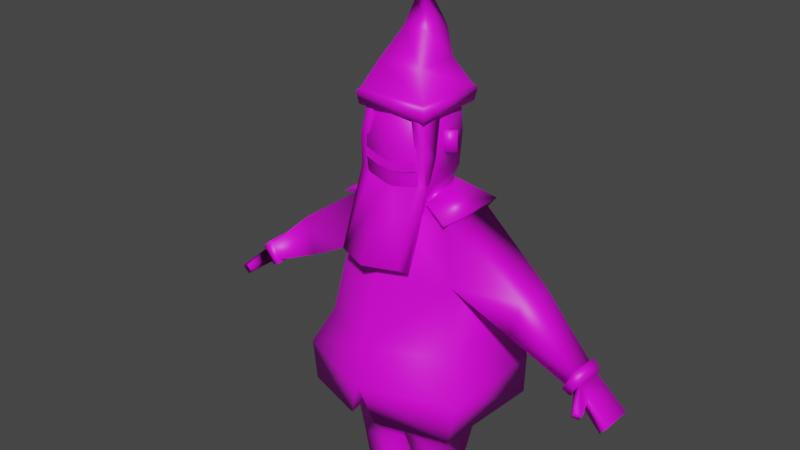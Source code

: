 # Source: Santa.blend  (saved by Blender 3.4.6; exported with 4.5.12 LTS)
import bpy
from mathutils import Matrix  # noqa: F401  (used for matrix-valued properties, if any)

bpy.ops.wm.read_factory_settings(use_empty=True)
scene = bpy.context.scene
scene.name = 'Scene'

# ---- collections
col_collection = bpy.data.collections.new('Collection'); scene.collection.children.link(col_collection)

# ---- images (referenced by path relative to the original .blend; pixels are not part of the script)
import os
ASSET_DIR = os.environ.get("B2B_ASSET_DIR", "")  # directory of the original .blend (textures are referenced by path, not embedded)
HERE = os.path.dirname(os.path.abspath(__file__))  # packed textures are extracted next to this script under _unpacked/

def load_image(name, relpath, width, height, colorspace="sRGB"):
    """Load a texture the original file referenced (path relative to the .blend, or extracted next to this script)."""
    p = next((c for c in (os.path.join(HERE, relpath), os.path.join(ASSET_DIR, relpath)) if relpath and os.path.exists(c)), "")
    if p:
        img = bpy.data.images.load(p, check_existing=True)
        img.name = name
    else:  # same state as the original file: an image datablock whose file is absent (Cycles renders it pink)
        img = bpy.data.images.new(name, width, height)
        img.source = "FILE"
        img.filepath = "//" + (relpath or name)
    img.colorspace_settings.name = colorspace
    return img
img_santa = load_image('Santa', 'Santa.png', 1024, 1024, 'sRGB')
img_hat = load_image('hat', 'hat.png', 1024, 1024, 'sRGB')
img_beard = load_image('beard', 'beard.png', 1024, 1024, 'sRGB')

# ---- materials (node trees are filled in below, after node groups)
mat_santa = bpy.data.materials.new('Santa')
mat_santa.alpha_threshold = 0.0
mat_santa.use_transparent_shadow = False
mat_santa.roughness = 0.5
mat_santa.line_color = (0.0, 0.0, 0.0, 1.0)
mat_hat = bpy.data.materials.new('hat')
mat_hat.use_transparent_shadow = False
mat_beard = bpy.data.materials.new('beard')
mat_beard.use_transparent_shadow = False

# ---- material node trees
mat_santa.use_nodes = True; mat_santa.node_tree.nodes.clear()
_N = mat_santa.node_tree.nodes; _L = mat_santa.node_tree.links
n0 = _N.new('ShaderNodeOutputMaterial'); n0.name = 'Material Output'; n0.location = (300, 300)
n1 = _N.new('ShaderNodeBsdfPrincipled'); n1.name = 'Principled BSDF'; n1.location = (10, 300)
n1.distribution = 'GGX'
n1.subsurface_method = 'RANDOM_WALK_SKIN'
n1.inputs[3].default_value = 1.45
n1.inputs[27].default_value = (0.0, 0.0, 0.0, 1.0)
n1.inputs[28].default_value = 1.0
n2 = _N.new('ShaderNodeTexImage'); n2.name = 'Image Texture'; n2.location = (-280, 271)
n2.image = img_santa
_L.new(n1.outputs[0], n0.inputs[0])
_L.new(n2.outputs[0], n1.inputs[0])
n0.is_active_output = True
mat_hat.use_nodes = True; mat_hat.node_tree.nodes.clear()
_N = mat_hat.node_tree.nodes; _L = mat_hat.node_tree.links
n0 = _N.new('ShaderNodeBsdfPrincipled'); n0.name = 'Principled BSDF'; n0.location = (10, 300)
n0.distribution = 'GGX'
n0.subsurface_method = 'RANDOM_WALK_SKIN'
n0.inputs[3].default_value = 1.45
n0.inputs[27].default_value = (0.0, 0.0, 0.0, 1.0)
n0.inputs[28].default_value = 1.0
n1 = _N.new('ShaderNodeOutputMaterial'); n1.name = 'Material Output'; n1.location = (300, 300)
n2 = _N.new('ShaderNodeTexImage'); n2.name = 'Image Texture'; n2.location = (-280, 271)
n2.image = img_hat
_L.new(n0.outputs[0], n1.inputs[0])
_L.new(n2.outputs[0], n0.inputs[0])
n1.is_active_output = True
mat_beard.use_nodes = True; mat_beard.node_tree.nodes.clear()
_N = mat_beard.node_tree.nodes; _L = mat_beard.node_tree.links
n0 = _N.new('ShaderNodeBsdfPrincipled'); n0.name = 'Principled BSDF'; n0.location = (10, 300)
n0.distribution = 'GGX'
n0.subsurface_method = 'RANDOM_WALK_SKIN'
n0.inputs[3].default_value = 1.45
n0.inputs[27].default_value = (0.0, 0.0, 0.0, 1.0)
n0.inputs[28].default_value = 1.0
n1 = _N.new('ShaderNodeOutputMaterial'); n1.name = 'Material Output'; n1.location = (300, 300)
n2 = _N.new('ShaderNodeTexImage'); n2.name = 'Image Texture'; n2.location = (-280, 271)
n2.image = img_beard
_L.new(n0.outputs[0], n1.inputs[0])
_L.new(n2.outputs[0], n0.inputs[0])
n1.is_active_output = True

# ---- world
world_world = bpy.data.worlds.new('World'); scene.world = world_world
world_world.use_nodes = True; world_world.node_tree.nodes.clear()
_N = world_world.node_tree.nodes; _L = world_world.node_tree.links
n0 = _N.new('ShaderNodeOutputWorld'); n0.name = 'World Output'; n0.location = (300, 300)
n1 = _N.new('ShaderNodeBackground'); n1.name = 'Background'; n1.location = (10, 300)
n1.inputs[0].default_value = (0.05088, 0.05088, 0.05088, 1.0)
_L.new(n1.outputs[0], n0.inputs[0])
n0.is_active_output = True
world_world.color = (0.05088, 0.05088, 0.05088)
world_world.use_sun_shadow = False
world_world.sun_shadow_jitter_overblur = 0.0

# ---- meshes
me_cube_001 = bpy.data.meshes.new('Cube.001')
me_cube_001.from_pydata([(-0.1747, -0.1812, 0.002282), (-0.1942, -0.1812, 0.05871), (-0.2046, 0.08924, 0.001472), (-0.1958, 0.08965, 0.08588), (-0.03707, -0.1996, 0.002282), (-0.03707, -0.1996, 0.05871), (-0.03752, 0.08924, 0.001472), (-0.06264, 0.09366, 0.08588), (-0.1907, -0.01542, 0.001849), (-0.1918, -0.02412, 0.08588), (-0.03731, -0.02398, 0.001849), (-0.05864, -0.02011, 0.08588), (-0.2091, 0.07402, 0.429), (-0.05629, 0.0794, 0.429), (-0.2037, -0.07875, 0.429), (-0.05091, -0.07336, 0.429), (-0.2579, 0.1595, 0.8208), (-0.9156, -0.07924, 0.9798), (-0.9182, 0.05654, 0.9787), (0.0, -0.1896, 0.8218), (-0.3283, 0.2395, 1.047), (-0.2899, -0.1566, 1.04), (-0.2729, 0.1771, 1.311), (-0.2537, -0.1059, 1.311), (-0.2287, 0.1434, 1.545), (-0.2194, -0.09597, 1.554), (0.000448, 0.1453, 1.571), (0.0, -0.1339, 1.579), (0.0, -0.2979, 1.048), (0.0, -0.2391, 1.309), (-0.241, -0.1304, 0.8218), (-0.8885, -0.06912, 0.9437), (-0.8922, 0.06706, 0.9412), (0.0, 0.1595, 0.8208), (0.0, 0.2395, 1.047), (0.0, 0.1771, 1.311), (-0.4963, 0.1215, 1.171), (-0.4849, -0.06382, 1.177), (-0.5385, 0.09223, 1.329), (-0.5323, -0.05734, 1.33), (-0.7598, 0.05751, 1.041), (-0.7541, -0.03618, 1.043), (-0.7869, 0.05026, 1.1), (-0.783, -0.04315, 1.101), (-0.8325, 0.0534, 1.058), (-0.8059, 0.06228, 1.01), (-0.8012, -0.05265, 1.013), (-0.8292, -0.0612, 1.059), (-0.8056, -0.1313, 1.012), (-0.8192, -0.1371, 1.041), (-0.8289, -0.1152, 1.001), (-0.8426, -0.1195, 1.026), (-0.8904, -0.001028, 0.9424), (-0.9169, -0.01135, 0.9792), (-0.1147, -0.1363, 1.673), (-0.1189, -0.1222, 1.97), (-0.1189, 0.1047, 1.698), (-0.1189, 0.1047, 1.97), (0.0, 0.1499, 1.834), (0.0, -0.1561, 1.834), (-0.127, 0.1095, 1.834), (-0.127, -0.1421, 1.834), (0.0, 0.1235, 1.675), (0.0, 0.1235, 1.993), (0.0, -0.1551, 1.651), (0.0, -0.141, 1.993), (-0.1253, -0.1088, 1.643), (-0.127, -0.008757, 1.976), (-0.1391, -0.008757, 1.834), (0.0, -0.008757, 1.993), (0.0, -0.1088, 1.626), (0.0, -0.07583, 1.611), (-0.1239, -0.07524, 1.609), (-0.08858, 0.08195, 1.611), (0.0, 0.08827, 1.612), (-0.3581, 0.2632, 0.7007), (-0.05791, -0.3198, 0.7317), (-0.3653, 0.2609, 0.8824), (-0.3635, -0.2155, 0.8823), (0.0, -0.3468, 0.8925), (-0.3385, -0.2205, 0.7168), (0.0, 0.2806, 0.7428), (0.0, 0.3003, 0.8893), (-0.7512, -0.04495, 1.13), (-0.7199, -0.03968, 1.06), (-0.7264, 0.06561, 1.057), (-0.7554, 0.05558, 1.129), (-0.7561, 0.07133, 1.027), (-0.748, -0.04877, 1.029), (-0.7982, 0.06333, 1.109), (-0.7922, -0.05835, 1.109), (-0.7617, -0.05812, 1.14), (-0.7146, -0.0538, 1.048), (-0.7238, 0.08099, 1.045), (-0.7676, 0.06668, 1.139), (-0.2461, 0.1726, 1.575), (-0.2364, -0.14, 1.573), (0.0, 0.1745, 1.601), (-0.1409, -0.1193, 1.628), (-0.1055, 0.1221, 1.631), (0.0, 0.1285, 1.631), (-0.1762, 0.01183, 1.792), (-0.1762, 0.01183, 1.872), (-0.1602, 0.03579, 1.792), (-0.1602, 0.03579, 1.872), (-0.1278, -0.02059, 1.792), (-0.1278, -0.02059, 1.872), (-0.1117, 0.003369, 1.792), (-0.1117, 0.003369, 1.872)], [], [(8, 9, 3, 2), (2, 3, 7, 6), (10, 11, 5, 4), (4, 5, 1, 0), (8, 10, 4, 0), (11, 9, 1, 5), (11, 7, 13, 15), (2, 6, 10, 8), (6, 7, 11, 10), (0, 1, 9, 8), (14, 15, 19, 30), (3, 9, 14, 12), (7, 3, 12, 13), (9, 11, 15, 14), (28, 21, 78, 79), (13, 12, 16, 33), (15, 13, 33, 19), (12, 14, 30, 16), (21, 20, 77, 78), (20, 21, 23, 22), (22, 23, 37, 36), (71, 72, 25, 27), (23, 21, 28, 29), (44, 18, 53), (44, 45, 32, 18), (46, 31, 52), (32, 52, 53, 18), (20, 34, 82, 77), (20, 22, 35, 34), (33, 16, 75, 81), (22, 24, 26, 35), (23, 29, 27, 25), (83, 86, 94, 91), (24, 22, 36, 38), (25, 24, 38, 39), (23, 25, 39, 37), (46, 47, 17, 31), (85, 84, 92, 93), (42, 43, 90, 89), (40, 42, 89, 87), (43, 47, 51, 49), (40, 41, 46, 45), (42, 40, 45, 44), (43, 42, 44, 47), (48, 49, 51, 50), (46, 41, 48, 50), (41, 43, 49, 48), (47, 46, 50, 51), (47, 44, 53), (53, 52, 31, 17), (17, 47, 53), (32, 45, 52), (45, 46, 52), (68, 67, 57, 60), (56, 60, 58, 62), (54, 61, 68, 66), (59, 65, 55, 61), (73, 74, 100, 99), (69, 67, 55, 65), (64, 59, 61, 54), (66, 70, 64, 54), (66, 68, 60, 56), (60, 57, 63, 58), (63, 57, 67, 69), (61, 55, 67, 68), (56, 62, 74, 73), (66, 56, 73, 72), (70, 66, 72, 71), (75, 80, 78, 77), (80, 76, 79, 78), (77, 82, 81, 75), (16, 30, 80, 75), (19, 76, 80, 30), (76, 19, 79), (39, 38, 86, 83), (38, 36, 85, 86), (36, 37, 84, 85), (37, 39, 83, 84), (92, 91, 90, 88), (93, 92, 88, 87), (94, 93, 87, 89), (91, 94, 89, 90), (43, 41, 88, 90), (84, 83, 91, 92), (41, 40, 87, 88), (86, 85, 93, 94), (98, 99, 95, 96), (99, 100, 97, 95), (25, 72, 98, 96), (24, 25, 96, 95), (72, 73, 99, 98), (26, 24, 95, 97), (101, 102, 104, 103), (103, 104, 108, 107), (107, 108, 106, 105), (105, 106, 102, 101), (103, 107, 105, 101), (108, 104, 102, 106)])
me_cube_001.polygons.foreach_set('use_smooth', [True] * 98)
_uv = me_cube_001.uv_layers.new(name='UVMap')
_uv.uv.foreach_set('vector', [0.7174, 0.4222, 0.7245, 0.4629, 0.6687, 0.4668, 0.6659, 0.4262, 0.9146, 0.4933, 0.9097, 0.5282, 0.8443, 0.5293, 0.8325, 0.4933, 0.4966, 0.4068, 0.4952, 0.3651, 0.5832, 0.38, 0.5829, 0.4077, 0.4013, 0.8746, 0.3736, 0.8746, 0.3735, 0.7969, 0.4013, 0.8064, 0.9066, 0.4654, 0.8312, 0.4631, 0.8292, 0.4162, 0.897, 0.4212, 0.8879, 0.9233, 0.8955, 0.8584, 0.9491, 0.858, 0.9491, 0.9349, 0.4952, 0.3651, 0.4393, 0.3643, 0.4485, 0.1961, 0.5235, 0.1971, 0.9146, 0.4933, 0.8325, 0.4933, 0.8312, 0.4631, 0.9066, 0.4654, 0.441, 0.4062, 0.4393, 0.3643, 0.4952, 0.3651, 0.4966, 0.4068, 0.7989, 0.4162, 0.8005, 0.4449, 0.7245, 0.4629, 0.7174, 0.4222, 0.7609, 0.1749, 0.8348, 0.1739, 0.8684, 0.369, 0.7472, 0.369, 0.6687, 0.4668, 0.7245, 0.4629, 0.7625, 0.6288, 0.6876, 0.634, 0.8443, 0.5293, 0.9097, 0.5282, 0.9136, 0.6653, 0.8386, 0.6667, 0.7621, 0.005153, 0.8266, 0.004282, 0.8348, 0.1739, 0.7609, 0.1749, 0.07636, 0.3642, 0.1924, 0.4603, 0.1721, 0.5398, 0.02838, 0.422, 0.8386, 0.6667, 0.9136, 0.6653, 0.9357, 0.8495, 0.8091, 0.8495, 0.5235, 0.1971, 0.4485, 0.1961, 0.4117, 0.004282, 0.5832, 0.00601, 0.6876, 0.634, 0.7625, 0.6288, 0.8005, 0.8205, 0.6582, 0.8303, 0.4373, 0.5518, 0.6322, 0.5405, 0.6458, 0.6182, 0.412, 0.625, 0.6322, 0.5405, 0.4373, 0.5518, 0.4575, 0.4213, 0.5966, 0.4162, 0.2156, 0.6055, 0.2912, 0.6191, 0.294, 0.7421, 0.2467, 0.7334, 0.2521, 0.1573, 0.2996, 0.1944, 0.3197, 0.2426, 0.2403, 0.1664, 0.2606, 0.347, 0.1924, 0.4603, 0.07636, 0.3642, 0.1562, 0.2656, 0.1947, 0.9245, 0.1866, 0.8744, 0.212, 0.8828, 0.5464, 0.9095, 0.5678, 0.9074, 0.5695, 0.9581, 0.5524, 0.9624, 0.2603, 0.8817, 0.2926, 0.8744, 0.2926, 0.9078, 0.6276, 0.7874, 0.6279, 0.754, 0.6474, 0.7491, 0.6474, 0.7825, 0.06636, 0.6247, 0.07506, 0.7853, 0.004282, 0.786, 0.007856, 0.6055, 0.06636, 0.6247, 0.1708, 0.6525, 0.178, 0.786, 0.07506, 0.7853, 0.9557, 0.191, 0.9411, 0.06638, 0.9957, 0.004282, 0.9957, 0.1784, 0.123, 0.931, 0.03544, 0.9072, 0.02445, 0.7945, 0.123, 0.7969, 0.2606, 0.347, 0.1562, 0.2656, 0.2403, 0.1664, 0.3197, 0.2426, 0.6976, 0.4011, 0.6972, 0.3517, 0.7027, 0.3462, 0.7027, 0.4075, 0.653, 0.2871, 0.5918, 0.2246, 0.6266, 0.1136, 0.6861, 0.1253, 0.7386, 0.3306, 0.653, 0.2871, 0.6861, 0.1253, 0.7386, 0.1521, 0.2606, 0.347, 0.3197, 0.2426, 0.3769, 0.4234, 0.3126, 0.4692, 0.7376, 0.3922, 0.7113, 0.3964, 0.7157, 0.3407, 0.7376, 0.3392, 0.6616, 0.3467, 0.6629, 0.3985, 0.6567, 0.4054, 0.6557, 0.3392, 0.6289, 0.3928, 0.6293, 0.3469, 0.634, 0.3396, 0.6342, 0.3994, 0.5986, 0.396, 0.6289, 0.3928, 0.6342, 0.3994, 0.5918, 0.4027, 0.6458, 0.9345, 0.6349, 0.9187, 0.6359, 0.8865, 0.6458, 0.8818, 0.2463, 0.9355, 0.2459, 0.8895, 0.2603, 0.8817, 0.2604, 0.9382, 0.5438, 0.8817, 0.5695, 0.8819, 0.5678, 0.9074, 0.5464, 0.9095, 0.2339, 0.9638, 0.1993, 0.9511, 0.1947, 0.9245, 0.2373, 0.9392, 0.7826, 0.3776, 0.7826, 0.3935, 0.768, 0.3912, 0.7692, 0.3776, 0.7897, 0.8657, 0.8002, 0.8388, 0.8002, 0.8845, 0.7902, 0.8906, 0.4019, 0.932, 0.3735, 0.9374, 0.3869, 0.8849, 0.4019, 0.8831, 0.6349, 0.9187, 0.6119, 0.9096, 0.6241, 0.8817, 0.6359, 0.8865, 0.2373, 0.9392, 0.1947, 0.9245, 0.212, 0.8828, 0.6474, 0.7491, 0.6279, 0.754, 0.6282, 0.7205, 0.6474, 0.7158, 0.2373, 0.8913, 0.2373, 0.9392, 0.212, 0.8828, 0.2926, 0.9413, 0.2604, 0.9382, 0.2926, 0.9078, 0.2604, 0.9382, 0.2603, 0.8817, 0.2926, 0.9078, 0.4774, 0.7842, 0.476, 0.7158, 0.5317, 0.7184, 0.5352, 0.7842, 0.3064, 0.924, 0.3026, 0.8667, 0.3644, 0.8551, 0.3645, 0.9275, 0.4157, 0.8649, 0.4117, 0.7857, 0.4774, 0.7842, 0.4296, 0.8787, 0.3151, 0.06537, 0.3627, 0.004282, 0.4032, 0.04884, 0.3652, 0.1032, 0.7369, 0.9242, 0.7803, 0.9288, 0.7812, 0.9388, 0.7295, 0.9336, 0.9399, 0.3024, 0.877, 0.3038, 0.8807, 0.2614, 0.9399, 0.2506, 0.2607, 0.1371, 0.3151, 0.06537, 0.3652, 0.1032, 0.3129, 0.1628, 0.3091, 0.1793, 0.2553, 0.1494, 0.2607, 0.1371, 0.3129, 0.1628, 0.4296, 0.8787, 0.4774, 0.7842, 0.5352, 0.7842, 0.5339, 0.851, 0.3026, 0.8667, 0.3068, 0.812, 0.365, 0.7969, 0.3644, 0.8551, 0.9399, 0.3542, 0.8807, 0.3502, 0.877, 0.3038, 0.9399, 0.3024, 0.4117, 0.7857, 0.4203, 0.7198, 0.476, 0.7158, 0.4774, 0.7842, 0.3064, 0.924, 0.3645, 0.9275, 0.365, 0.9632, 0.3215, 0.9658, 0.4296, 0.8787, 0.5339, 0.851, 0.523, 0.8955, 0.4463, 0.8955, 0.2553, 0.1494, 0.3091, 0.1793, 0.2996, 0.1944, 0.2521, 0.1573, 0.6497, 0.7072, 0.4117, 0.7072, 0.412, 0.625, 0.6458, 0.6182, 0.113, 0.5969, 0.004282, 0.5034, 0.02838, 0.422, 0.1721, 0.5398, 0.3767, 0.6088, 0.3767, 0.7883, 0.3114, 0.7826, 0.3026, 0.6055, 0.877, 0.1891, 0.8814, 0.04675, 0.9325, 0.004282, 0.9325, 0.2421, 0.5438, 0.7158, 0.619, 0.7326, 0.619, 0.8731, 0.5454, 0.8358, 0.8793, 0.9371, 0.8091, 0.9053, 0.8793, 0.858, 0.7386, 0.1521, 0.6861, 0.1253, 0.6974, 0.004282, 0.7327, 0.02229, 0.1866, 0.7325, 0.2467, 0.7334, 0.2671, 0.8608, 0.2374, 0.8647, 0.2467, 0.7334, 0.294, 0.7421, 0.294, 0.8658, 0.2671, 0.8608, 0.3126, 0.4692, 0.3769, 0.4234, 0.4032, 0.5664, 0.3706, 0.5847, 0.6289, 0.8468, 0.6276, 0.796, 0.6477, 0.8023, 0.6477, 0.8469, 0.5781, 0.9165, 0.5857, 0.8817, 0.6033, 0.8822, 0.5966, 0.9132, 0.5842, 0.9566, 0.5781, 0.9165, 0.5966, 0.9132, 0.6033, 0.9499, 0.6472, 0.3392, 0.6472, 0.4005, 0.6342, 0.3994, 0.634, 0.3396, 0.6293, 0.3469, 0.5997, 0.3499, 0.5926, 0.3436, 0.634, 0.3396, 0.6629, 0.3985, 0.6976, 0.4011, 0.7027, 0.4075, 0.6567, 0.4054, 0.5997, 0.3499, 0.5986, 0.396, 0.5918, 0.4027, 0.5926, 0.3436, 0.6972, 0.3517, 0.6616, 0.3467, 0.6557, 0.3392, 0.7027, 0.3462, 0.7122, 0.8388, 0.7295, 0.9336, 0.6582, 0.966, 0.6629, 0.8444, 0.7295, 0.9336, 0.7812, 0.9388, 0.7798, 0.966, 0.6582, 0.966, 0.1315, 0.9016, 0.1568, 0.8915, 0.1668, 0.9131, 0.1416, 0.9232, 0.3853, 0.7444, 0.39, 0.6268, 0.4008, 0.6055, 0.4008, 0.7591, 0.1568, 0.8915, 0.1569, 0.8144, 0.1668, 0.7945, 0.1668, 0.9131, 0.02445, 0.7945, 0.03544, 0.9072, 0.01527, 0.9159, 0.004282, 0.7949, 0.4435, 0.9051, 0.4435, 0.944, 0.432, 0.943, 0.432, 0.9041, 0.9024, 0.3742, 0.9085, 0.4065, 0.8831, 0.4029, 0.877, 0.3706, 0.4117, 0.9436, 0.4117, 0.9044, 0.4235, 0.9041, 0.4235, 0.9433, 0.9429, 0.3634, 0.9429, 0.4025, 0.9171, 0.4019, 0.9171, 0.3627, 0.9024, 0.3742, 0.877, 0.3706, 0.8831, 0.3627, 0.9085, 0.3663, 0.7472, 0.4067, 0.7472, 0.3804, 0.7594, 0.3776, 0.7594, 0.4039])
me_cube_001.materials.append(mat_santa)
me_cube_001.use_paint_bone_selection = False
me_cube_001.use_paint_mask = True
me_cube_001.update()
me_plane = bpy.data.meshes.new('Plane')
me_plane.from_pydata([(-0.1469, -0.1469, 1.944), (0.1469, -0.1469, 1.944), (-0.1469, 0.1469, 1.944), (0.1469, 0.1469, 1.944), (0.0, 0.0, 1.975), (-0.1554, 0.1554, 1.996), (0.1554, -0.1554, 1.996), (-0.1554, -0.1554, 1.996), (0.1554, 0.1554, 1.996), (-0.1429, 0.1429, 2.006), (0.1429, -0.1429, 2.006), (-0.1429, -0.1429, 2.006), (0.1429, 0.1429, 2.006), (-0.02058, 0.05883, 2.324), (0.02058, 0.01768, 2.324), (-0.02058, 0.01768, 2.324), (0.02058, 0.05883, 2.324), (-0.02979, 0.0674, 2.331), (0.02979, 0.007824, 2.331), (-0.02979, 0.007824, 2.331), (0.02979, 0.0674, 2.331), (-0.02979, 0.0674, 2.373), (0.02979, 0.007824, 2.373), (-0.02979, 0.007824, 2.373), (0.02979, 0.0674, 2.373), (-0.09262, -0.09866, 2.112), (-0.05461, -0.009719, 2.218), (0.05461, -0.009719, 2.218), (0.09262, -0.09866, 2.112), (0.09262, 0.08657, 2.112), (0.05461, 0.09949, 2.218), (-0.05461, 0.09949, 2.218), (-0.09262, 0.08657, 2.112), (0.0, 0.03761, 2.389)], [], [(1, 4, 3), (2, 4, 0), (3, 4, 2), (0, 4, 1), (3, 8, 6, 1), (0, 7, 5, 2), (2, 5, 8, 3), (1, 6, 7, 0), (7, 11, 9, 5), (6, 10, 11, 7), (5, 9, 12, 8), (8, 12, 10, 6), (27, 14, 15, 26), (31, 13, 16, 30), (26, 15, 13, 31), (30, 16, 14, 27), (14, 18, 19, 15), (13, 17, 20, 16), (15, 19, 17, 13), (16, 20, 18, 14), (19, 23, 21, 17), (20, 24, 22, 18), (18, 22, 23, 19), (17, 21, 24, 20), (22, 33, 23), (12, 29, 28, 10), (29, 30, 27, 28), (11, 25, 32, 9), (25, 26, 31, 32), (9, 32, 29, 12), (32, 31, 30, 29), (10, 28, 25, 11), (28, 27, 26, 25), (21, 33, 24), (23, 33, 21), (24, 33, 22)])
me_plane.polygons.foreach_set('use_smooth', [True] * 36)
_uv = me_plane.uv_layers.new(name='UVMap')
_uv.uv.foreach_set('vector', [0.9978, 0.3199, 0.8359, 0.161, 0.683, 0.3199, 0.683, 0.002156, 0.8359, 0.161, 0.9978, 0.002156, 0.683, 0.3199, 0.8359, 0.161, 0.683, 0.002156, 0.9978, 0.002156, 0.8359, 0.161, 0.9978, 0.3199, 0.3517, 0.4354, 0.3426, 0.4884, 0.6787, 0.4884, 0.6695, 0.4354, 0.3517, 0.002156, 0.3426, 0.0551, 0.6787, 0.0551, 0.6695, 0.002156, 0.01131, 0.4357, 0.002156, 0.4824, 0.3383, 0.4824, 0.3291, 0.4357, 0.01131, 0.002156, 0.002156, 0.05627, 0.3383, 0.05627, 0.3291, 0.002156, 0.3426, 0.0551, 0.3561, 0.06887, 0.6651, 0.06887, 0.6787, 0.0551, 0.002156, 0.05627, 0.01573, 0.06927, 0.3247, 0.06927, 0.3383, 0.05627, 0.002156, 0.4824, 0.01573, 0.4984, 0.3247, 0.4984, 0.3383, 0.4824, 0.3426, 0.4884, 0.3561, 0.5021, 0.6651, 0.5021, 0.6787, 0.4884, 0.1112, 0.3141, 0.148, 0.4313, 0.1925, 0.4313, 0.2293, 0.3141, 0.1112, 0.7261, 0.148, 0.8485, 0.1925, 0.8485, 0.2293, 0.7261, 0.5001, 0.3117, 0.5297, 0.4311, 0.5742, 0.4311, 0.6182, 0.3117, 0.403, 0.745, 0.447, 0.8644, 0.4915, 0.8644, 0.5211, 0.745, 0.7373, 0.6653, 0.7468, 0.6753, 0.7468, 0.6108, 0.7373, 0.6208, 0.6932, 0.6208, 0.683, 0.6108, 0.683, 0.6753, 0.6932, 0.6653, 0.7373, 0.6208, 0.7468, 0.6108, 0.683, 0.6108, 0.6932, 0.6208, 0.6932, 0.6653, 0.683, 0.6753, 0.7468, 0.6753, 0.7373, 0.6653, 0.7474, 0.5367, 0.7474, 0.4921, 0.683, 0.4921, 0.683, 0.5367, 0.7474, 0.4654, 0.7474, 0.4208, 0.683, 0.4208, 0.683, 0.4654, 0.7474, 0.6065, 0.7474, 0.5614, 0.683, 0.5614, 0.683, 0.6065, 0.7474, 0.3941, 0.7474, 0.3528, 0.683, 0.3528, 0.683, 0.3941, 0.7474, 0.5614, 0.7152, 0.541, 0.683, 0.5614, 0.3561, 0.5021, 0.417, 0.6248, 0.6173, 0.6248, 0.6651, 0.5021, 0.417, 0.6248, 0.403, 0.745, 0.5211, 0.745, 0.6173, 0.6248, 0.3561, 0.06887, 0.4039, 0.1915, 0.6042, 0.1915, 0.6651, 0.06887, 0.4039, 0.1915, 0.5001, 0.3117, 0.6182, 0.3117, 0.6042, 0.1915, 0.01573, 0.4984, 0.07006, 0.6279, 0.2704, 0.6279, 0.3247, 0.4984, 0.07006, 0.6279, 0.1112, 0.7261, 0.2293, 0.7261, 0.2704, 0.6279, 0.01573, 0.06927, 0.07006, 0.1887, 0.2704, 0.1887, 0.3247, 0.06927, 0.07006, 0.1887, 0.1112, 0.3141, 0.2293, 0.3141, 0.2704, 0.1887, 0.7474, 0.3528, 0.7152, 0.3243, 0.683, 0.3528, 0.7474, 0.4921, 0.7152, 0.4697, 0.683, 0.4921, 0.7474, 0.4208, 0.7152, 0.3984, 0.683, 0.4208])
me_plane.materials.append(mat_hat)
me_plane.use_paint_bone_selection = False
me_plane.use_paint_mask = True
me_plane.update()
me_cube_002 = bpy.data.meshes.new('Cube.002')
me_cube_002.from_pydata([(-0.1472, -0.1363, 1.704), (0.0, -0.1473, 1.686), (-0.1203, -0.08667, 1.639), (0.0, -0.08667, 1.626), (-0.1314, -0.2677, 1.415), (0.0, -0.3175, 1.409), (-0.142, -0.2212, 1.384), (0.0, -0.2212, 1.367), (-0.1052, -0.1343, 1.695), (-0.1201, -0.1369, 1.948), (-0.1443, -0.04849, 1.951), (-0.08754, -0.1407, 1.948), (-0.1069, -0.1431, 1.821), (-0.1442, -0.1445, 1.828), (-0.1489, -0.07554, 1.797), (-0.1146, -0.1488, 1.753), (0.0, -0.1569, 1.73), (-0.1146, -0.1488, 1.79), (0.0, -0.1576, 1.764), (-0.0573, -0.1542, 1.736), (-0.0573, -0.1542, 1.773), (-0.1073, -0.04849, 1.951), (-0.1118, -0.07554, 1.797), (-0.08754, -0.1242, 1.948)], [], [(6, 7, 5, 4), (0, 2, 6, 4), (2, 3, 7, 6), (1, 8, 4, 5), (13, 12, 11, 9), (4, 8, 0), (14, 13, 9, 10), (2, 0, 13, 14), (0, 8, 12, 13), (19, 16, 18, 20), (15, 19, 20, 17), (14, 10, 21, 22), (14, 22, 2), (11, 12, 23)])
me_cube_002.polygons.foreach_set('use_smooth', [1, 1, 1, 1, 1, 1, 1, 1, 1, 0, 0, 1, 1, 1])
_uv = me_cube_002.uv_layers.new(name='UVMap')
_uv.uv.foreach_set('vector', [0.6264, 0.4866, 0.6369, 0.7266, 0.4607, 0.7266, 0.5324, 0.5014, 0.3591, 0.5595, 0.2509, 0.4732, 0.3689, 0.001861, 0.4569, 0.03451, 0.7011, 0.4828, 0.4976, 0.4783, 0.4607, 0.001861, 0.7011, 0.01001, 0.001861, 0.4496, 0.178, 0.4189, 0.2472, 0.9205, 0.0245, 0.9613, 0.2268, 0.1992, 0.1653, 0.2146, 0.1179, 0.006658, 0.1727, 0.001861, 0.2472, 0.9205, 0.178, 0.4189, 0.2472, 0.3998, 0.2974, 0.7356, 0.4223, 0.7582, 0.4569, 0.9571, 0.3149, 0.9981, 0.2509, 0.4732, 0.3591, 0.5595, 0.4223, 0.7582, 0.2974, 0.7356, 0.2472, 0.3998, 0.178, 0.4189, 0.1653, 0.2146, 0.2268, 0.1992, 0.7048, 0.6272, 0.7168, 0.5309, 0.7713, 0.5432, 0.7643, 0.6407, 0.7118, 0.7279, 0.7048, 0.6272, 0.7643, 0.6407, 0.7713, 0.7414, 0.7671, 0.2628, 0.7671, 0.5255, 0.7048, 0.5272, 0.7048, 0.2645, 0.7671, 0.2628, 0.7048, 0.2645, 0.7109, 0.001861, 0.6406, 0.701, 0.6681, 0.4866, 0.6681, 0.705])
me_cube_002.materials.append(mat_beard)
me_cube_002.use_paint_bone_selection = False
me_cube_002.use_paint_mask = True
me_cube_002.update()
arm_metarig = bpy.data.armatures.new('metarig')  # bones are not reproduced

# ---- objects
ob_santa = bpy.data.objects.new('santa', me_cube_001)
ob_hat = bpy.data.objects.new('hat', me_plane)
ob_beard = bpy.data.objects.new('beard', me_cube_002)
ob_metarig = bpy.data.objects.new('metarig', arm_metarig)

# ---- transforms, parenting, visibility, modifiers, constraints
ob_santa.parent = ob_metarig
ob_santa.location = (0.0, 0.0, 0.0)
_vg = ob_santa.vertex_groups.new(name='spine')
for _i, _w in zip([16, 19, 20, 21, 28, 30, 33, 34, 75, 76, 77, 78, 79, 80, 81, 82], [0.1653, 0.1915, 0.1251, 0.0818, 0.4692, 0.06895, 0.6819, 0.6688, 0.1516, 0.2764, 0.1217, 0.07325, 0.4628, 0.08823, 0.6486, 0.7122]): _vg.add([_i], _w, 'REPLACE')
_vg = ob_santa.vertex_groups.new(name='spine.001')
_vg = ob_santa.vertex_groups.new(name='spine.002')
_vg.add([20, 21, 22, 23, 28, 29, 34, 35], 1.0, 'REPLACE')
_vg = ob_santa.vertex_groups.new(name='spine.003')
_vg.add([22, 23, 26, 27, 29, 35, 71, 74, 97, 100], 1.0, 'REPLACE')
_vg = ob_santa.vertex_groups.new(name='neck')
for _i, _w in zip([26, 27, 29, 35, 54, 56, 58, 62, 66, 70, 71, 72, 73, 74, 97, 98, 99, 100, 101, 102, 103, 104, 105, 106, 107, 108], [0.4017, 0.1464, 0.001887, 0.0525, 0.0002158, 0.0489, 0.02338, 0.1851, 0.04939, 0.1987, 0.4509, 0.1016, 0.1107, 0.4221, 0.3835, 0.07991, 0.1117, 0.3504, 0.3471, 0.3659, 0.3481, 0.3664, 0.3334, 0.3757, 0.34, 0.3784]): _vg.add([_i], _w, 'REPLACE')
_vg = ob_santa.vertex_groups.new(name='head')
for _i, _w in zip([54, 55, 56, 57, 58, 59, 60, 61, 62, 63, 64, 65, 66, 67, 68, 69, 72, 73, 74, 97, 98, 99, 100, 101, 102, 103, 104, 105, 106, 107, 108], [0.1576, 0.8975, 0.6491, 0.4777, 0.7608, 0.8054, 0.8399, 0.8267, 0.5801, 0.4061, 1.0, 0.889, 0.1095, 0.8435, 0.8505, 0.7065, 0.06127, 0.1706, 0.2204, 0.0382, 0.04715, 0.08896, 0.1243, 0.5254, 0.5097, 0.5231, 0.509, 0.5405, 0.5021, 0.5255, 0.4991]): _vg.add([_i], _w, 'REPLACE')
_vg = ob_santa.vertex_groups.new(name='shoulder.L')
for _i, _w in zip([27, 28, 29, 70, 71, 72, 96, 98], [0.6017, 0.00967, 0.1064, 0.08812, 0.1999, 0.042, 0.01139, 0.03826]): _vg.add([_i], _w, 'REPLACE')
_vg = ob_santa.vertex_groups.new(name='upper_arm.L')
_vg = ob_santa.vertex_groups.new(name='forearm.L')
_vg = ob_santa.vertex_groups.new(name='hand.L')
_vg = ob_santa.vertex_groups.new(name='hand.L.001')
_vg = ob_santa.vertex_groups.new(name='thumb.L')
_vg = ob_santa.vertex_groups.new(name='shoulder.R')
for _i, _w in zip([22, 23, 24, 25, 26, 27, 29, 35, 54, 56, 58, 60, 62, 66, 68, 70, 71, 72, 73, 74, 95, 96, 97, 98, 99, 100], [0.09419, 0.08997, 0.8397, 0.8414, 0.108, 0.08566, 0.01708, 0.004133, 0.1029, 0.1891, 0.02747, 0.03196, 0.1268, 0.2113, 0.005623, 0.02556, 0.05882, 0.5046, 0.5936, 0.2036, 0.8725, 0.7865, 0.1547, 0.569, 0.6634, 0.2172]): _vg.add([_i], _w, 'REPLACE')
_vg = ob_santa.vertex_groups.new(name='upper_arm.R')
for _i, _w in zip([22, 23, 24, 25, 36, 37, 38, 39, 95, 96], [0.7036, 0.7102, 0.1066, 0.06356, 0.108, 0.1667, 0.9033, 0.8293, 0.07601, 0.05409]): _vg.add([_i], _w, 'REPLACE')
_vg = ob_santa.vertex_groups.new(name='forearm.R')
for _i, _w in zip([32, 36, 37, 38, 39, 40, 41, 42, 43, 44, 45, 46, 47, 83, 84, 85, 86, 87, 88, 89, 90, 91, 92, 93, 94], [0.002609, 0.8808, 0.8072, 0.07923, 0.1346, 0.5914, 0.7379, 0.6958, 0.5205, 0.1185, 0.1125, 0.05773, 0.005829, 0.9078, 0.8658, 0.3185, 0.8382, 0.5474, 0.7413, 0.7329, 0.6002, 0.8298, 0.7391, 0.3262, 0.8199]): _vg.add([_i], _w, 'REPLACE')
_vg = ob_santa.vertex_groups.new(name='hand.R')
for _i, _w in zip([18, 32, 40, 41, 42, 43, 44, 45, 47, 83, 84, 85, 86, 87, 88, 89, 90, 91, 92, 93, 94], [0.1244, 0.1664, 0.3498, 0.09803, 0.2441, 0.3219, 0.7384, 0.7217, 0.001257, 0.05588, 0.1156, 0.6789, 0.1263, 0.4144, 0.1315, 0.2143, 0.2666, 0.1073, 0.2159, 0.6643, 0.1395]): _vg.add([_i], _w, 'REPLACE')
_vg = ob_santa.vertex_groups.new(name='hand.R.001')
for _i, _w in zip([17, 18, 31, 32, 44, 45, 46, 52, 53], [0.7719, 0.8371, 0.8489, 0.7853, 0.07426, 0.09843, 0.01936, 0.9752, 0.9591]): _vg.add([_i], _w, 'REPLACE')
_vg = ob_santa.vertex_groups.new(name='thumb.R')
_vg.add([43, 47, 48, 49, 50, 51], 1.0, 'REPLACE')
_vg = ob_santa.vertex_groups.new(name='thigh.L')
_vg = ob_santa.vertex_groups.new(name='shin.L')
_vg = ob_santa.vertex_groups.new(name='foot.L')
_vg = ob_santa.vertex_groups.new(name='thigh.R')
for _i, _w in zip([12, 14, 15, 16, 19, 30, 33], [0.8927, 0.5162, 0.5118, 0.7937, 0.7247, 0.867, 0.2819]): _vg.add([_i], _w, 'REPLACE')
_vg = ob_santa.vertex_groups.new(name='shin.R')
for _i, _w in zip([2, 3, 6, 7, 8, 9, 10, 12, 13, 14, 15, 19, 30, 76, 80], [0.4168, 0.4545, 0.4111, 0.4624, 0.06796, 0.04408, 0.04746, 0.08391, 0.0817, 0.4762, 0.4804, 0.05257, 0.03443, 0.01315, 0.000486]): _vg.add([_i], _w, 'REPLACE')
_vg = ob_santa.vertex_groups.new(name='foot.R')
for _i, _w in zip([0, 1, 2, 3, 4, 5, 6, 7, 8, 9, 10, 11], [0.991, 0.9897, 0.5796, 0.5311, 0.9969, 0.9979, 0.5861, 0.5269, 0.9296, 0.9425, 0.9498, 0.9691]): _vg.add([_i], _w, 'REPLACE')
_m = ob_santa.modifiers.new('Mirror', 'MIRROR')
_m = ob_santa.modifiers.new('Armature', 'ARMATURE')
_m.object = ob_metarig
ob_hat.parent = ob_metarig
ob_hat.location = (0.0, 0.0, 0.0)
_vg = ob_hat.vertex_groups.new(name='hat')
for _i, _w in zip([0, 1, 2, 3, 4, 5, 6, 7, 8, 9, 10, 11, 12, 25, 28, 29, 32], [0.5015, 0.4876, 0.5004, 0.4917, 0.9986, 0.4395, 0.4421, 0.4537, 0.4311, 0.4215, 0.4283, 0.4387, 0.4135, 0.3453, 0.3396, 0.3024, 0.3107]): _vg.add([_i], _w, 'REPLACE')
_vg = ob_hat.vertex_groups.new(name='hat.001')
for _i, _w in zip([25, 26, 27, 28, 29, 30, 31, 32], [0.2029, 0.3354, 0.3336, 0.2002, 0.1862, 0.3423, 0.3421, 0.1925]): _vg.add([_i], _w, 'REPLACE')
_vg = ob_hat.vertex_groups.new(name='hat.002')
for _i, _w in zip([13, 14, 15, 16, 17, 18, 19, 20, 21, 22, 23, 24, 26, 27, 30, 31, 33], [0.1893, 0.1888, 0.1895, 0.189, 0.1875, 0.189, 0.1895, 0.1874, 0.2045, 0.2088, 0.209, 0.2045, 0.3082, 0.2999, 0.3197, 0.3225, 0.2067]): _vg.add([_i], _w, 'REPLACE')
_m = ob_hat.modifiers.new('Armature', 'ARMATURE')
_m.object = ob_metarig
ob_beard.parent = ob_metarig
ob_beard.location = (0.0, 0.0, 0.0)
_vg = ob_beard.vertex_groups.new(name='beard')
for _i, _w in zip([3, 4, 5, 6, 7], [0.9864, 0.9847, 0.9981, 0.9944, 0.9993]): _vg.add([_i], _w, 'REPLACE')
_vg = ob_beard.vertex_groups.new(name='head')
_vg.add([0, 1, 2, 8, 9, 10, 11, 12, 13, 14, 15, 16, 17, 18, 19, 20, 21, 22, 23], 1.0, 'REPLACE')
_m = ob_beard.modifiers.new('Mirror', 'MIRROR')
_m.use_clip = True
_m = ob_beard.modifiers.new('Armature', 'ARMATURE')
_m.object = ob_metarig
ob_metarig.location = (0.0, 0.0, 0.0)
ob_metarig.show_in_front = True

# ---- collection membership
col_collection.objects.link(ob_santa)
col_collection.objects.link(ob_hat)
col_collection.objects.link(ob_beard)
col_collection.objects.link(ob_metarig)

# ---- scene / render settings (as saved in the file)
scene.frame_start = 0; scene.frame_end = 119; scene.frame_set(21)
scene.render.engine = 'BLENDER_EEVEE_NEXT'
scene.render.fps = 60
scene.cycles.sampling_pattern = 'TABULATED_SOBOL'
scene.cycles.use_light_tree = False
scene.view_settings.view_transform = 'Filmic'
bpy.context.view_layer.update()

# ---- added for rendering (the .blend has no active camera and no usable light): camera, sun
cam_auto = bpy.data.cameras.new('AutoCamera')
cam_auto.lens = 50.0
cam_auto.sensor_width = 36.0
cam_auto.clip_end = 1000.0
ob_auto_camera = bpy.data.objects.new('AutoCamera', cam_auto)
scene.collection.objects.link(ob_auto_camera)
ob_auto_camera.location = (2.3572, -2.92384, 3.37062)
ob_auto_camera.rotation_euler = (1.09748, -7.21219e-08, 0.694738)
scene.camera = ob_auto_camera
light_auto_sun = bpy.data.lights.new('AutoSun', 'SUN')
light_auto_sun.energy = 3.0
light_auto_sun.angle = 0.0523599
ob_auto_sun = bpy.data.objects.new('AutoSun', light_auto_sun)
scene.collection.objects.link(ob_auto_sun)
ob_auto_sun.rotation_euler = (0.872665, 0.174533, 0.523599)
bpy.context.view_layer.update()
